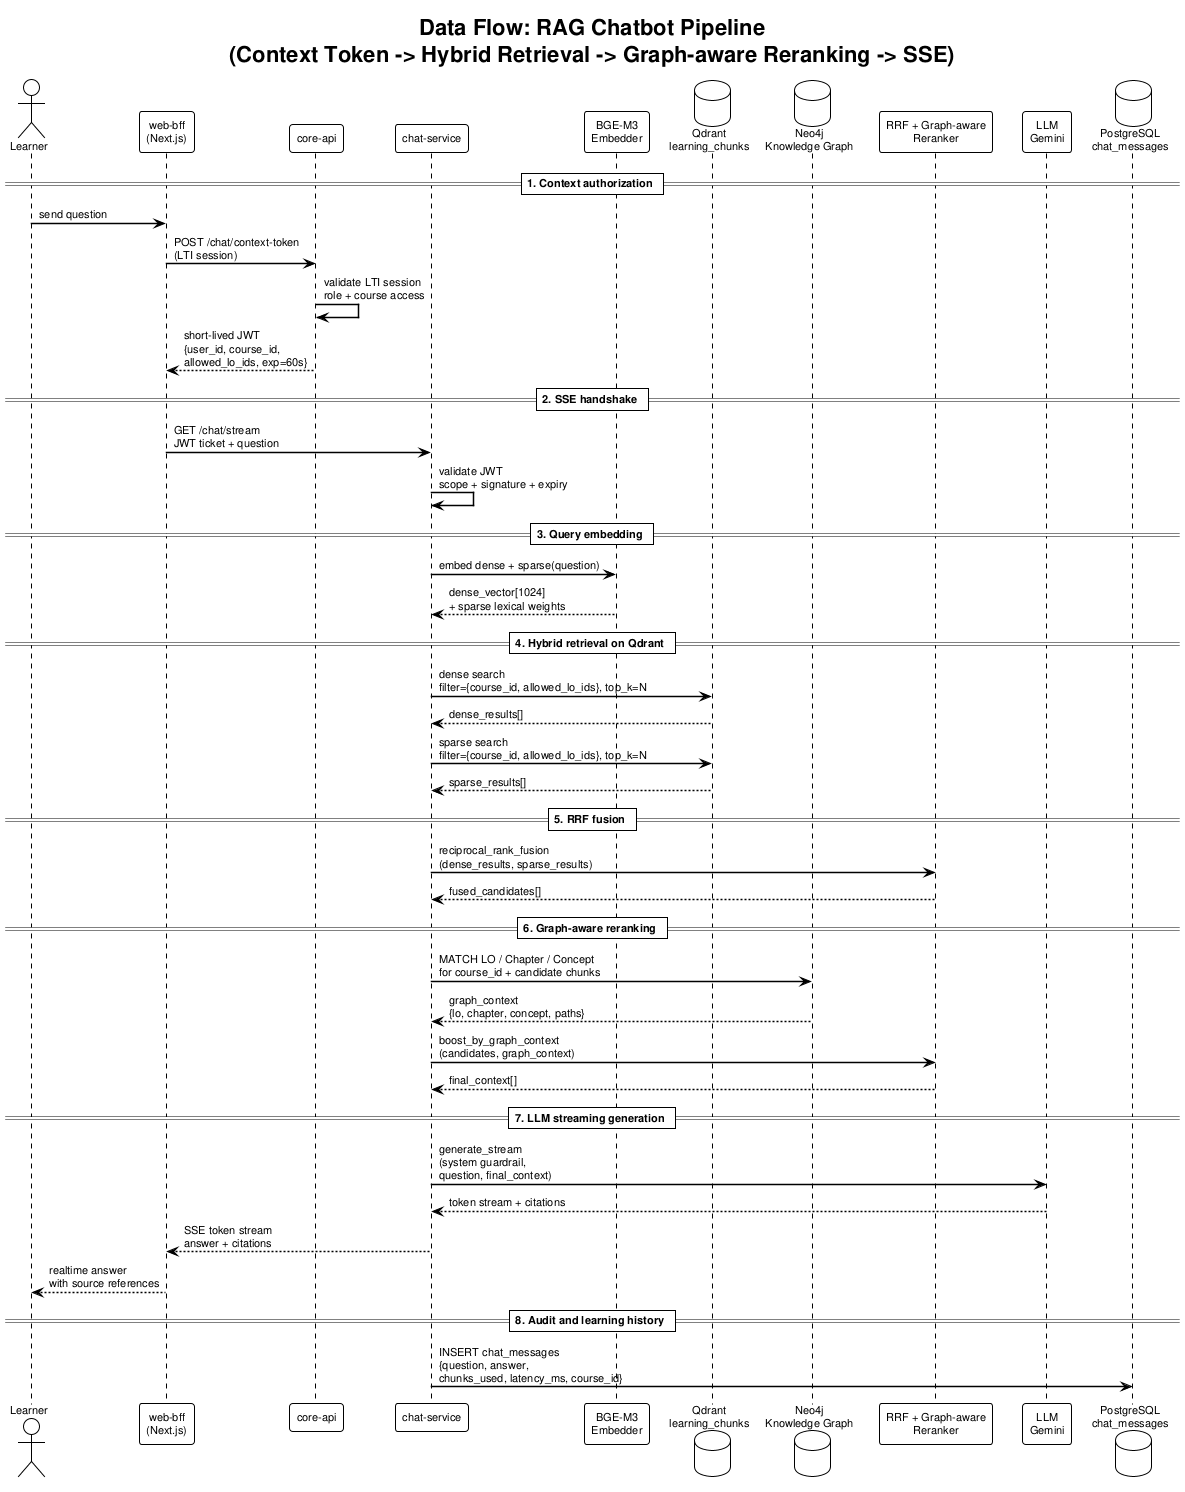

The diagram above was rendered by PlantUML. Its source (embedded in the PNG):
@startuml dataflow_rag_chatbot
!theme plain
skinparam defaultFontName Arial
skinparam defaultFontSize 11
skinparam SequenceArrowThickness 1.5

title Data Flow: RAG Chatbot Pipeline\n(Context Token -> Hybrid Retrieval -> Graph-aware Reranking -> SSE)

actor "Learner" as Learner
participant "web-bff\n(Next.js)" as Web
participant "core-api" as Core
participant "chat-service" as Chat
participant "BGE-M3\nEmbedder" as Embedder
database "Qdrant\nlearning_chunks" as Qdrant
database "Neo4j\nKnowledge Graph" as Neo4j
participant "RRF + Graph-aware\nReranker" as Reranker
participant "LLM\nGemini" as LLM
database "PostgreSQL\nchat_messages" as PG

== 1. Context authorization ==
Learner -> Web : send question
Web -> Core : POST /chat/context-token\n(LTI session)
Core -> Core : validate LTI session\nrole + course access
Core --> Web : short-lived JWT\n{user_id, course_id,\nallowed_lo_ids, exp=60s}

== 2. SSE handshake ==
Web -> Chat : GET /chat/stream\nJWT ticket + question
Chat -> Chat : validate JWT\nscope + signature + expiry

== 3. Query embedding ==
Chat -> Embedder : embed dense + sparse(question)
Embedder --> Chat : dense_vector[1024]\n+ sparse lexical weights

== 4. Hybrid retrieval on Qdrant ==
Chat -> Qdrant : dense search\nfilter={course_id, allowed_lo_ids}, top_k=N
Qdrant --> Chat : dense_results[]
Chat -> Qdrant : sparse search\nfilter={course_id, allowed_lo_ids}, top_k=N
Qdrant --> Chat : sparse_results[]

== 5. RRF fusion ==
Chat -> Reranker : reciprocal_rank_fusion\n(dense_results, sparse_results)
Reranker --> Chat : fused_candidates[]

== 6. Graph-aware reranking ==
Chat -> Neo4j : MATCH LO / Chapter / Concept\nfor course_id + candidate chunks
Neo4j --> Chat : graph_context\n{lo, chapter, concept, paths}
Chat -> Reranker : boost_by_graph_context\n(candidates, graph_context)
Reranker --> Chat : final_context[]

== 7. LLM streaming generation ==
Chat -> LLM : generate_stream\n(system guardrail,\nquestion, final_context)
LLM --> Chat : token stream + citations
Chat --> Web : SSE token stream\nanswer + citations
Web --> Learner : realtime answer\nwith source references

== 8. Audit and learning history ==
Chat -> PG : INSERT chat_messages\n{question, answer,\nchunks_used, latency_ms, course_id}

@enduml